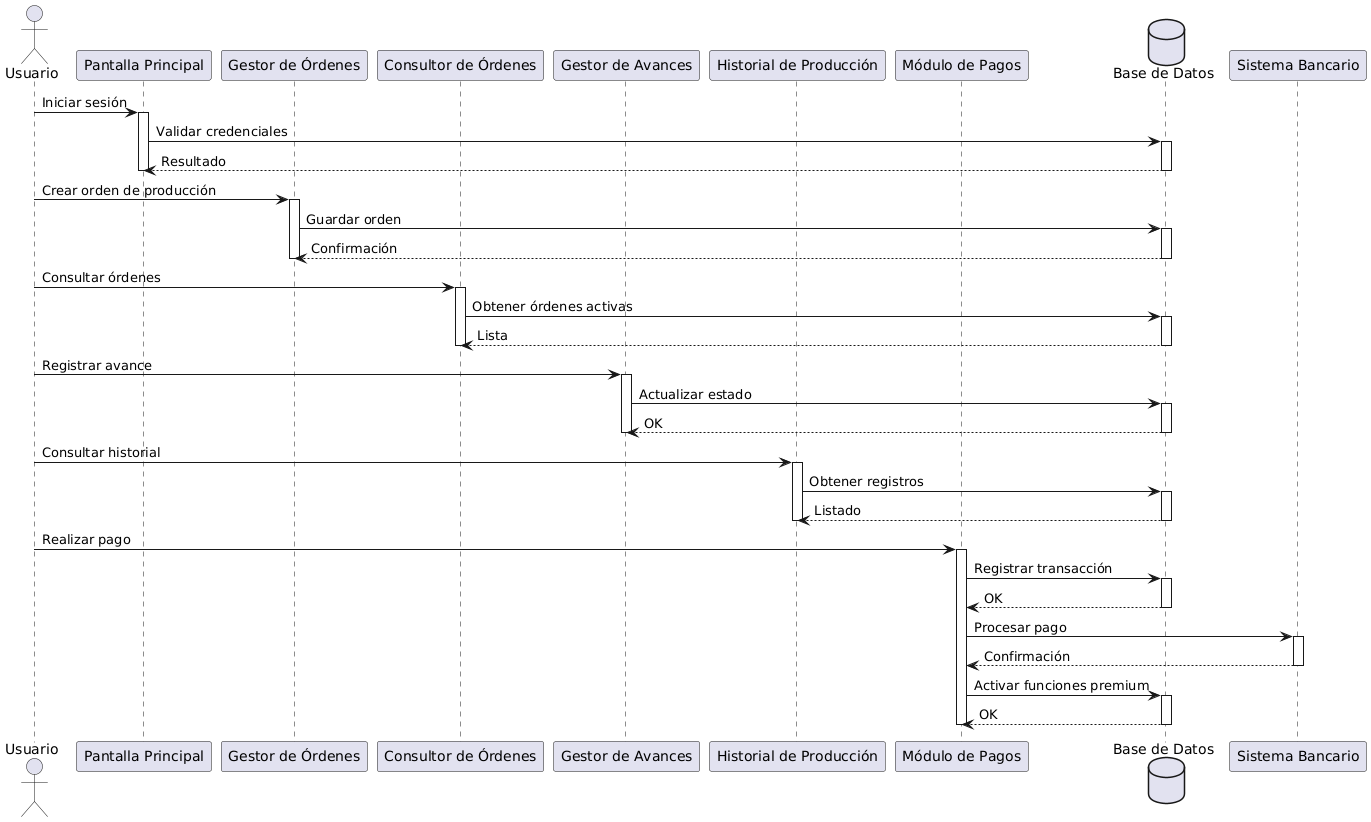

The diagram above was rendered by PlantUML. Its source (embedded in the PNG):
@startuml
actor Usuario as U

participant "Pantalla Principal" as PP
participant "Gestor de Órdenes" as GO
participant "Consultor de Órdenes" as CO
participant "Gestor de Avances" as GA
participant "Historial de Producción" as HP
participant "Módulo de Pagos" as MP
database "Base de Datos" as DB

U -> PP : Iniciar sesión
activate PP
PP -> DB : Validar credenciales
activate DB
DB --> PP : Resultado
deactivate DB
deactivate PP

U -> GO : Crear orden de producción
activate GO
GO -> DB : Guardar orden
activate DB
DB --> GO : Confirmación
deactivate DB
deactivate GO

U -> CO : Consultar órdenes
activate CO
CO -> DB : Obtener órdenes activas
activate DB
DB --> CO : Lista
deactivate DB
deactivate CO

U -> GA : Registrar avance
activate GA
GA -> DB : Actualizar estado
activate DB
DB --> GA : OK
deactivate DB
deactivate GA

U -> HP : Consultar historial
activate HP
HP -> DB : Obtener registros
activate DB
DB --> HP : Listado
deactivate DB
deactivate HP

U -> MP : Realizar pago
activate MP
MP -> DB : Registrar transacción
activate DB
DB --> MP : OK
deactivate DB
MP -> "Sistema Bancario" : Procesar pago
activate "Sistema Bancario"
"Sistema Bancario" --> MP : Confirmación
deactivate "Sistema Bancario"
MP -> DB : Activar funciones premium
activate DB
DB --> MP : OK
deactivate DB
deactivate MP
@enduml